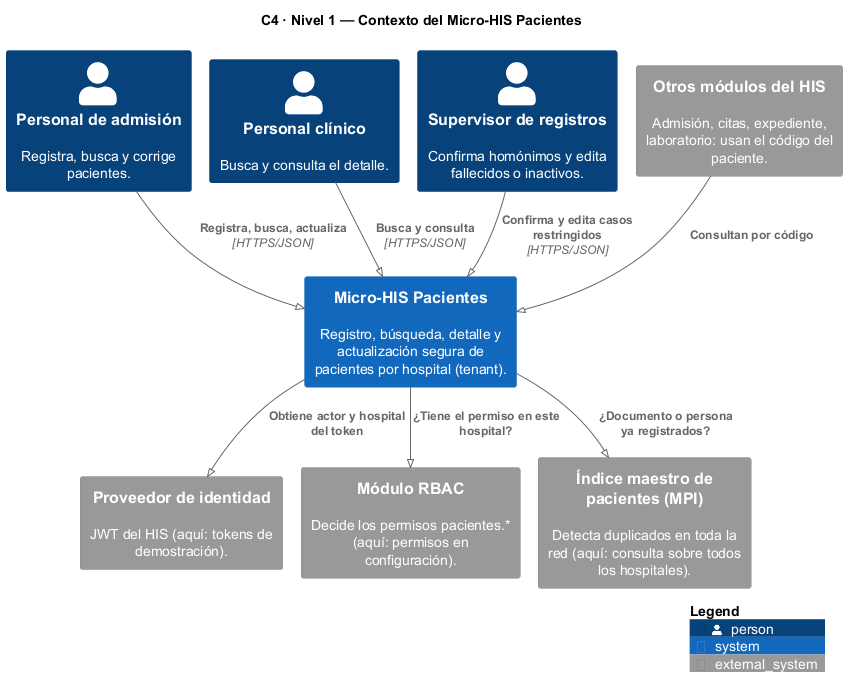

The diagram above was rendered by PlantUML. Its source (embedded in the PNG):
@startuml semana-03-c4-contexto
!pragma layout smetana
!include <C4/C4_Context>

title C4 · Nivel 1 — Contexto del Micro-HIS Pacientes

Person(admision, "Personal de admisión", "Registra, busca y corrige pacientes.")
Person(clinico, "Personal clínico", "Busca y consulta el detalle.")
Person(supervisor, "Supervisor de registros", "Confirma homónimos y edita fallecidos o inactivos.")

System(pacientes, "Micro-HIS Pacientes", "Registro, búsqueda, detalle y actualización segura de pacientes por hospital (tenant).")

System_Ext(identidad, "Proveedor de identidad", "JWT del HIS (aquí: tokens de demostración).")
System_Ext(rbac, "Módulo RBAC", "Decide los permisos pacientes.* (aquí: permisos en configuración).")
System_Ext(mpi, "Índice maestro de pacientes (MPI)", "Detecta duplicados en toda la red (aquí: consulta sobre todos los hospitales).")
System_Ext(consumidores, "Otros módulos del HIS", "Admisión, citas, expediente, laboratorio: usan el código del paciente.")

Rel(admision, pacientes, "Registra, busca, actualiza", "HTTPS/JSON")
Rel(clinico, pacientes, "Busca y consulta", "HTTPS/JSON")
Rel(supervisor, pacientes, "Confirma y edita casos restringidos", "HTTPS/JSON")
Rel(pacientes, identidad, "Obtiene actor y hospital del token")
Rel(pacientes, rbac, "¿Tiene el permiso en este hospital?")
Rel(pacientes, mpi, "¿Documento o persona ya registrados?")
Rel(consumidores, pacientes, "Consultan por código")

SHOW_LEGEND()
@enduml